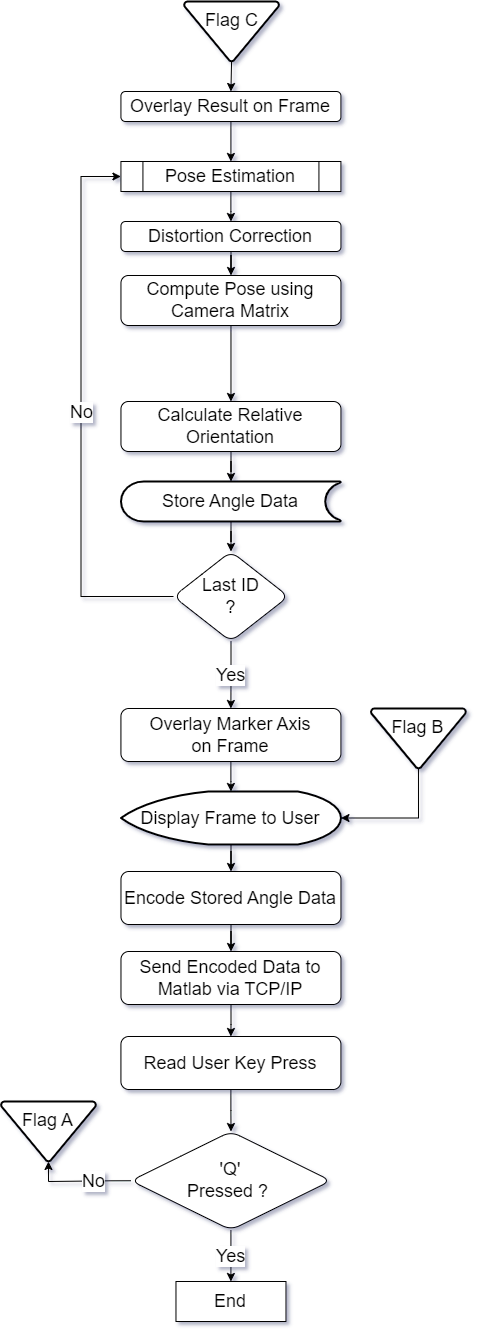

The diagram above was exported from draw.io. Its source (the exported page's mxGraphModel, read from the mxfile embedded in the PNG):
<mxGraphModel dx="2074" dy="-333" grid="1" gridSize="10" guides="1" tooltips="1" connect="1" arrows="1" fold="1" page="1" pageScale="1" pageWidth="827" pageHeight="1169" math="0" shadow="0">
  <root>
    <mxCell id="WIyWlLk6GJQsqaUBKTNV-0" />
    <mxCell id="WIyWlLk6GJQsqaUBKTNV-1" parent="WIyWlLk6GJQsqaUBKTNV-0" />
    <mxCell id="E8aoPSwC2TfYCV2xYEIS-13" value="" style="edgeStyle=orthogonalEdgeStyle;rounded=0;orthogonalLoop=1;jettySize=auto;html=1;entryX=0.5;entryY=0;entryDx=0;entryDy=0;" parent="WIyWlLk6GJQsqaUBKTNV-1" edge="1">
      <mxGeometry relative="1" as="geometry">
        <mxPoint x="410" y="300" as="sourcePoint" />
      </mxGeometry>
    </mxCell>
    <mxCell id="E8aoPSwC2TfYCV2xYEIS-7" value="" style="edgeStyle=orthogonalEdgeStyle;rounded=0;orthogonalLoop=1;jettySize=auto;html=1;" parent="WIyWlLk6GJQsqaUBKTNV-1" edge="1">
      <mxGeometry relative="1" as="geometry">
        <mxPoint x="410" y="160" as="sourcePoint" />
      </mxGeometry>
    </mxCell>
    <mxCell id="E8aoPSwC2TfYCV2xYEIS-14" value="" style="edgeStyle=orthogonalEdgeStyle;rounded=0;orthogonalLoop=1;jettySize=auto;html=1;entryX=0.5;entryY=0;entryDx=0;entryDy=0;" parent="WIyWlLk6GJQsqaUBKTNV-1" edge="1">
      <mxGeometry relative="1" as="geometry">
        <mxPoint x="410" y="370" as="sourcePoint" />
      </mxGeometry>
    </mxCell>
    <mxCell id="E8aoPSwC2TfYCV2xYEIS-15" value="" style="edgeStyle=orthogonalEdgeStyle;rounded=0;orthogonalLoop=1;jettySize=auto;html=1;" parent="WIyWlLk6GJQsqaUBKTNV-1" edge="1">
      <mxGeometry relative="1" as="geometry">
        <mxPoint x="410" y="440" as="sourcePoint" />
      </mxGeometry>
    </mxCell>
    <mxCell id="fFQM5VQvCsF1J5gH5Bex-3" value="End" style="rounded=0;whiteSpace=wrap;html=1;fontSize=18;" parent="WIyWlLk6GJQsqaUBKTNV-1" vertex="1">
      <mxGeometry x="352.48" y="2840" width="110" height="40" as="geometry" />
    </mxCell>
    <mxCell id="u454bDgJ1MIOaeo4TZrT-35" value="" style="edgeStyle=orthogonalEdgeStyle;rounded=0;orthogonalLoop=1;jettySize=auto;html=1;" parent="WIyWlLk6GJQsqaUBKTNV-1" source="Q3nPs3YvQLMRrCx2Q80f-8" target="u454bDgJ1MIOaeo4TZrT-34" edge="1">
      <mxGeometry relative="1" as="geometry" />
    </mxCell>
    <mxCell id="Q3nPs3YvQLMRrCx2Q80f-8" value="Pose Estimation" style="shape=process;whiteSpace=wrap;html=1;backgroundOutline=1;fontSize=18;" parent="WIyWlLk6GJQsqaUBKTNV-1" vertex="1">
      <mxGeometry x="297.43" y="1720" width="220" height="30" as="geometry" />
    </mxCell>
    <mxCell id="u454bDgJ1MIOaeo4TZrT-33" style="edgeStyle=orthogonalEdgeStyle;rounded=0;orthogonalLoop=1;jettySize=auto;html=1;exitX=0.5;exitY=1;exitDx=0;exitDy=0;entryX=0.5;entryY=0;entryDx=0;entryDy=0;" parent="WIyWlLk6GJQsqaUBKTNV-1" source="u454bDgJ1MIOaeo4TZrT-25" target="Q3nPs3YvQLMRrCx2Q80f-8" edge="1">
      <mxGeometry relative="1" as="geometry" />
    </mxCell>
    <mxCell id="u454bDgJ1MIOaeo4TZrT-25" value="Overlay Result on Frame" style="whiteSpace=wrap;html=1;fontSize=18;rounded=1;" parent="WIyWlLk6GJQsqaUBKTNV-1" vertex="1">
      <mxGeometry x="297.43" y="1650" width="220" height="30" as="geometry" />
    </mxCell>
    <mxCell id="u454bDgJ1MIOaeo4TZrT-37" value="" style="edgeStyle=orthogonalEdgeStyle;rounded=0;orthogonalLoop=1;jettySize=auto;html=1;" parent="WIyWlLk6GJQsqaUBKTNV-1" source="u454bDgJ1MIOaeo4TZrT-34" target="u454bDgJ1MIOaeo4TZrT-36" edge="1">
      <mxGeometry relative="1" as="geometry" />
    </mxCell>
    <mxCell id="u454bDgJ1MIOaeo4TZrT-34" value="Distortion Correction" style="whiteSpace=wrap;html=1;fontSize=18;rounded=1;" parent="WIyWlLk6GJQsqaUBKTNV-1" vertex="1">
      <mxGeometry x="297.47" y="1780" width="220" height="30" as="geometry" />
    </mxCell>
    <mxCell id="u454bDgJ1MIOaeo4TZrT-60" value="" style="edgeStyle=orthogonalEdgeStyle;rounded=0;orthogonalLoop=1;jettySize=auto;html=1;" parent="WIyWlLk6GJQsqaUBKTNV-1" source="u454bDgJ1MIOaeo4TZrT-36" target="u454bDgJ1MIOaeo4TZrT-59" edge="1">
      <mxGeometry relative="1" as="geometry" />
    </mxCell>
    <mxCell id="u454bDgJ1MIOaeo4TZrT-36" value="Compute Pose using Camera Matrix" style="whiteSpace=wrap;html=1;fontSize=18;rounded=1;" parent="WIyWlLk6GJQsqaUBKTNV-1" vertex="1">
      <mxGeometry x="297.47" y="1834" width="220" height="50" as="geometry" />
    </mxCell>
    <mxCell id="u454bDgJ1MIOaeo4TZrT-51" value="No" style="edgeStyle=orthogonalEdgeStyle;rounded=0;orthogonalLoop=1;jettySize=auto;html=1;exitX=0;exitY=0.5;exitDx=0;exitDy=0;entryX=0;entryY=0.5;entryDx=0;entryDy=0;fontSize=18;" parent="WIyWlLk6GJQsqaUBKTNV-1" source="u454bDgJ1MIOaeo4TZrT-49" target="Q3nPs3YvQLMRrCx2Q80f-8" edge="1">
      <mxGeometry x="-0.0004" relative="1" as="geometry">
        <Array as="points">
          <mxPoint x="257.47" y="2155" />
          <mxPoint x="257.47" y="1735" />
        </Array>
        <mxPoint as="offset" />
      </mxGeometry>
    </mxCell>
    <mxCell id="u454bDgJ1MIOaeo4TZrT-53" value="Yes" style="edgeStyle=orthogonalEdgeStyle;rounded=0;orthogonalLoop=1;jettySize=auto;html=1;fontSize=18;" parent="WIyWlLk6GJQsqaUBKTNV-1" source="u454bDgJ1MIOaeo4TZrT-49" target="u454bDgJ1MIOaeo4TZrT-52" edge="1">
      <mxGeometry relative="1" as="geometry" />
    </mxCell>
    <mxCell id="u454bDgJ1MIOaeo4TZrT-49" value="Last ID&lt;br&gt;?" style="rhombus;whiteSpace=wrap;html=1;fontSize=18;rounded=1;" parent="WIyWlLk6GJQsqaUBKTNV-1" vertex="1">
      <mxGeometry x="349.9800000000001" y="2110" width="115" height="90" as="geometry" />
    </mxCell>
    <mxCell id="u454bDgJ1MIOaeo4TZrT-65" value="" style="edgeStyle=orthogonalEdgeStyle;rounded=0;orthogonalLoop=1;jettySize=auto;html=1;" parent="WIyWlLk6GJQsqaUBKTNV-1" source="u454bDgJ1MIOaeo4TZrT-52" target="u454bDgJ1MIOaeo4TZrT-64" edge="1">
      <mxGeometry relative="1" as="geometry" />
    </mxCell>
    <mxCell id="u454bDgJ1MIOaeo4TZrT-52" value="Overlay Marker Axis &lt;br&gt;on Frame" style="whiteSpace=wrap;html=1;fontSize=18;rounded=1;" parent="WIyWlLk6GJQsqaUBKTNV-1" vertex="1">
      <mxGeometry x="297.44000000000005" y="2267" width="220" height="53" as="geometry" />
    </mxCell>
    <mxCell id="u454bDgJ1MIOaeo4TZrT-62" value="" style="edgeStyle=orthogonalEdgeStyle;rounded=0;orthogonalLoop=1;jettySize=auto;html=1;" parent="WIyWlLk6GJQsqaUBKTNV-1" source="u454bDgJ1MIOaeo4TZrT-59" target="u454bDgJ1MIOaeo4TZrT-61" edge="1">
      <mxGeometry relative="1" as="geometry" />
    </mxCell>
    <mxCell id="u454bDgJ1MIOaeo4TZrT-59" value="Calculate Relative&lt;br&gt;Orientation" style="whiteSpace=wrap;html=1;fontSize=18;rounded=1;" parent="WIyWlLk6GJQsqaUBKTNV-1" vertex="1">
      <mxGeometry x="297.47" y="1960" width="220" height="50" as="geometry" />
    </mxCell>
    <mxCell id="u454bDgJ1MIOaeo4TZrT-63" value="" style="edgeStyle=orthogonalEdgeStyle;rounded=0;orthogonalLoop=1;jettySize=auto;html=1;" parent="WIyWlLk6GJQsqaUBKTNV-1" source="u454bDgJ1MIOaeo4TZrT-61" target="u454bDgJ1MIOaeo4TZrT-49" edge="1">
      <mxGeometry relative="1" as="geometry" />
    </mxCell>
    <mxCell id="u454bDgJ1MIOaeo4TZrT-61" value="&lt;font style=&quot;font-size: 18px;&quot;&gt;Store Angle Data&lt;/font&gt;" style="strokeWidth=2;html=1;shape=mxgraph.flowchart.stored_data;whiteSpace=wrap;" parent="WIyWlLk6GJQsqaUBKTNV-1" vertex="1">
      <mxGeometry x="297.47" y="2040" width="220" height="40" as="geometry" />
    </mxCell>
    <mxCell id="u454bDgJ1MIOaeo4TZrT-67" value="" style="edgeStyle=orthogonalEdgeStyle;rounded=0;orthogonalLoop=1;jettySize=auto;html=1;" parent="WIyWlLk6GJQsqaUBKTNV-1" source="u454bDgJ1MIOaeo4TZrT-64" target="u454bDgJ1MIOaeo4TZrT-66" edge="1">
      <mxGeometry relative="1" as="geometry" />
    </mxCell>
    <mxCell id="u454bDgJ1MIOaeo4TZrT-64" value="Display Frame to User" style="strokeWidth=2;html=1;shape=mxgraph.flowchart.display;whiteSpace=wrap;fontSize=18;" parent="WIyWlLk6GJQsqaUBKTNV-1" vertex="1">
      <mxGeometry x="297.4800000000001" y="2350" width="220" height="53" as="geometry" />
    </mxCell>
    <mxCell id="u454bDgJ1MIOaeo4TZrT-69" value="" style="edgeStyle=orthogonalEdgeStyle;rounded=0;orthogonalLoop=1;jettySize=auto;html=1;" parent="WIyWlLk6GJQsqaUBKTNV-1" source="u454bDgJ1MIOaeo4TZrT-66" target="u454bDgJ1MIOaeo4TZrT-68" edge="1">
      <mxGeometry relative="1" as="geometry" />
    </mxCell>
    <mxCell id="u454bDgJ1MIOaeo4TZrT-66" value="Encode Stored Angle Data" style="whiteSpace=wrap;html=1;fontSize=18;rounded=1;" parent="WIyWlLk6GJQsqaUBKTNV-1" vertex="1">
      <mxGeometry x="297.4800000000001" y="2430" width="220" height="53" as="geometry" />
    </mxCell>
    <mxCell id="u454bDgJ1MIOaeo4TZrT-71" value="" style="edgeStyle=orthogonalEdgeStyle;rounded=0;orthogonalLoop=1;jettySize=auto;html=1;" parent="WIyWlLk6GJQsqaUBKTNV-1" source="u454bDgJ1MIOaeo4TZrT-68" target="u454bDgJ1MIOaeo4TZrT-70" edge="1">
      <mxGeometry relative="1" as="geometry" />
    </mxCell>
    <mxCell id="u454bDgJ1MIOaeo4TZrT-68" value="Send Encoded Data to Matlab via TCP/IP" style="whiteSpace=wrap;html=1;fontSize=18;rounded=1;" parent="WIyWlLk6GJQsqaUBKTNV-1" vertex="1">
      <mxGeometry x="297.4800000000001" y="2510" width="220" height="53" as="geometry" />
    </mxCell>
    <mxCell id="u454bDgJ1MIOaeo4TZrT-73" value="" style="edgeStyle=orthogonalEdgeStyle;rounded=0;orthogonalLoop=1;jettySize=auto;html=1;" parent="WIyWlLk6GJQsqaUBKTNV-1" source="u454bDgJ1MIOaeo4TZrT-70" target="u454bDgJ1MIOaeo4TZrT-72" edge="1">
      <mxGeometry relative="1" as="geometry" />
    </mxCell>
    <mxCell id="u454bDgJ1MIOaeo4TZrT-70" value="Read User Key Press" style="whiteSpace=wrap;html=1;fontSize=18;rounded=1;" parent="WIyWlLk6GJQsqaUBKTNV-1" vertex="1">
      <mxGeometry x="297.44000000000005" y="2595" width="220" height="53" as="geometry" />
    </mxCell>
    <mxCell id="u454bDgJ1MIOaeo4TZrT-74" value="Yes" style="edgeStyle=orthogonalEdgeStyle;rounded=0;orthogonalLoop=1;jettySize=auto;html=1;fontSize=18;" parent="WIyWlLk6GJQsqaUBKTNV-1" source="u454bDgJ1MIOaeo4TZrT-72" target="fFQM5VQvCsF1J5gH5Bex-3" edge="1">
      <mxGeometry relative="1" as="geometry" />
    </mxCell>
    <mxCell id="rW7nSDksPmygO5f6Kbp8-19" value="No" style="edgeStyle=orthogonalEdgeStyle;rounded=0;orthogonalLoop=1;jettySize=auto;html=1;exitX=0;exitY=0.5;exitDx=0;exitDy=0;entryX=0.5;entryY=1;entryDx=0;entryDy=0;entryPerimeter=0;fontSize=18;" parent="WIyWlLk6GJQsqaUBKTNV-1" source="u454bDgJ1MIOaeo4TZrT-72" target="rW7nSDksPmygO5f6Kbp8-13" edge="1">
      <mxGeometry x="-0.2624" relative="1" as="geometry">
        <mxPoint as="offset" />
      </mxGeometry>
    </mxCell>
    <mxCell id="u454bDgJ1MIOaeo4TZrT-72" value="'Q' &lt;br&gt;Pressed ?&amp;nbsp;" style="rhombus;whiteSpace=wrap;html=1;fontSize=18;rounded=1;" parent="WIyWlLk6GJQsqaUBKTNV-1" vertex="1">
      <mxGeometry x="307.45000000000005" y="2690" width="199.97" height="98.5" as="geometry" />
    </mxCell>
    <mxCell id="rW7nSDksPmygO5f6Kbp8-21" style="edgeStyle=orthogonalEdgeStyle;rounded=0;orthogonalLoop=1;jettySize=auto;html=1;exitX=0.5;exitY=1;exitDx=0;exitDy=0;exitPerimeter=0;entryX=1;entryY=0.5;entryDx=0;entryDy=0;" parent="WIyWlLk6GJQsqaUBKTNV-1" source="rW7nSDksPmygO5f6Kbp8-10" target="u454bDgJ1MIOaeo4TZrT-64" edge="1">
      <mxGeometry relative="1" as="geometry" />
    </mxCell>
    <mxCell id="rW7nSDksPmygO5f6Kbp8-10" value="Flag B&lt;br&gt;&lt;br&gt;" style="strokeWidth=2;html=1;shape=mxgraph.flowchart.merge_or_storage;whiteSpace=wrap;fontSize=18;" parent="WIyWlLk6GJQsqaUBKTNV-1" vertex="1">
      <mxGeometry x="547.47" y="2267" width="95" height="60" as="geometry" />
    </mxCell>
    <mxCell id="rW7nSDksPmygO5f6Kbp8-13" value="Flag A&lt;br style=&quot;font-size: 18px;&quot;&gt;&lt;br style=&quot;font-size: 18px;&quot;&gt;" style="strokeWidth=2;html=1;shape=mxgraph.flowchart.merge_or_storage;whiteSpace=wrap;fontSize=18;" parent="WIyWlLk6GJQsqaUBKTNV-1" vertex="1">
      <mxGeometry x="177.47000000000003" y="2660" width="95" height="60" as="geometry" />
    </mxCell>
    <mxCell id="rW7nSDksPmygO5f6Kbp8-23" style="edgeStyle=orthogonalEdgeStyle;rounded=0;orthogonalLoop=1;jettySize=auto;html=1;exitX=0.5;exitY=1;exitDx=0;exitDy=0;exitPerimeter=0;entryX=0.5;entryY=0;entryDx=0;entryDy=0;" parent="WIyWlLk6GJQsqaUBKTNV-1" source="rW7nSDksPmygO5f6Kbp8-22" target="u454bDgJ1MIOaeo4TZrT-25" edge="1">
      <mxGeometry relative="1" as="geometry" />
    </mxCell>
    <mxCell id="rW7nSDksPmygO5f6Kbp8-22" value="Flag C&lt;br&gt;&lt;br&gt;" style="strokeWidth=2;html=1;shape=mxgraph.flowchart.merge_or_storage;whiteSpace=wrap;fontSize=18;" parent="WIyWlLk6GJQsqaUBKTNV-1" vertex="1">
      <mxGeometry x="360.56" y="1560" width="95" height="60" as="geometry" />
    </mxCell>
  </root>
</mxGraphModel>